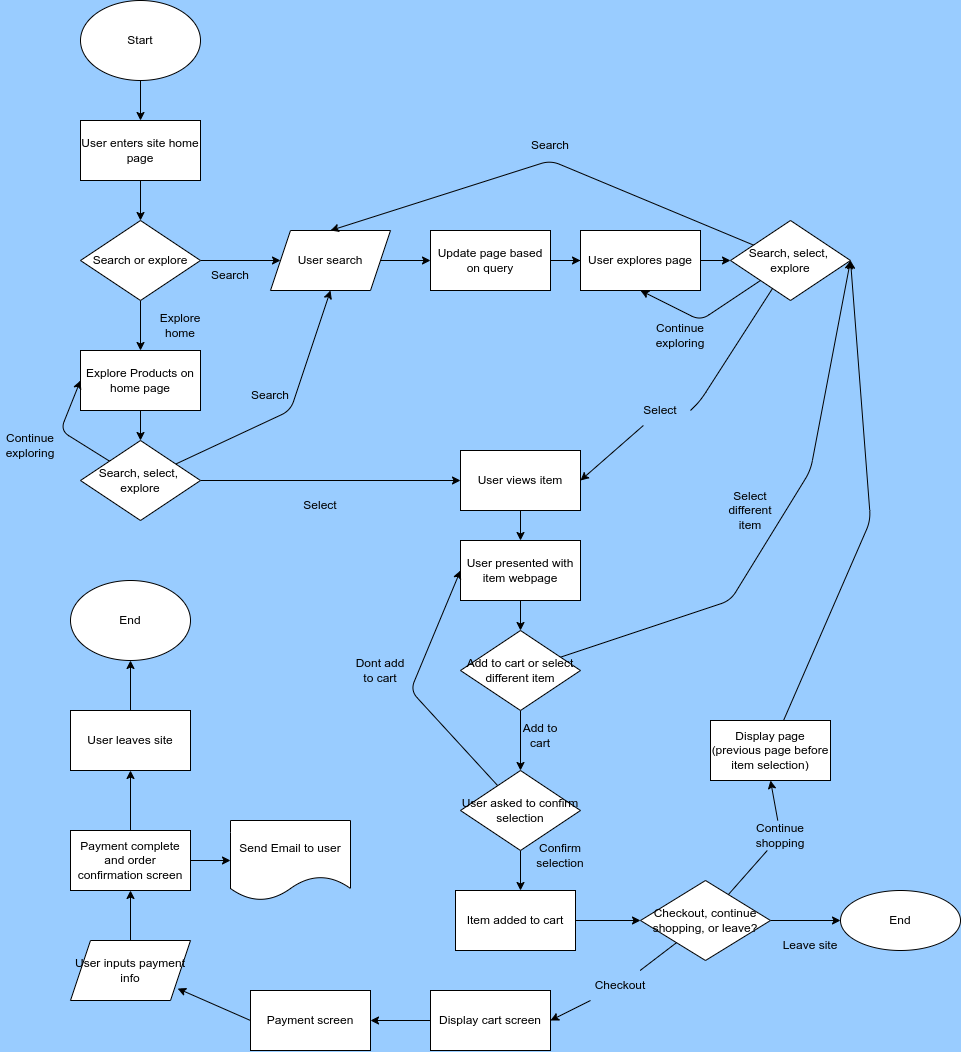

The diagram above was exported from draw.io. Its source (the exported page's mxGraphModel, read from the mxfile embedded in the PNG):
<mxGraphModel dx="2344" dy="834" grid="1" gridSize="10" guides="1" tooltips="1" connect="1" arrows="1" fold="1" page="1" pageScale="1" pageWidth="850" pageHeight="1100" background="#99CCFF" math="0" shadow="0">
  <root>
    <mxCell id="0" />
    <mxCell id="1" parent="0" />
    <mxCell id="8" style="edgeStyle=none;html=1;" edge="1" parent="1" source="7">
      <mxGeometry relative="1" as="geometry">
        <mxPoint x="110" y="160" as="targetPoint" />
      </mxGeometry>
    </mxCell>
    <mxCell id="7" value="Start" style="ellipse;whiteSpace=wrap;html=1;" vertex="1" parent="1">
      <mxGeometry x="50" y="40" width="120" height="80" as="geometry" />
    </mxCell>
    <mxCell id="16" style="edgeStyle=none;html=1;" edge="1" parent="1" source="10" target="17">
      <mxGeometry relative="1" as="geometry">
        <mxPoint x="110" y="250" as="targetPoint" />
      </mxGeometry>
    </mxCell>
    <mxCell id="10" value="User enters site home page" style="rounded=0;whiteSpace=wrap;html=1;" vertex="1" parent="1">
      <mxGeometry x="50" y="160" width="120" height="60" as="geometry" />
    </mxCell>
    <mxCell id="18" style="edgeStyle=none;html=1;" edge="1" parent="1" source="17">
      <mxGeometry relative="1" as="geometry">
        <mxPoint x="250" y="300" as="targetPoint" />
      </mxGeometry>
    </mxCell>
    <mxCell id="22" style="edgeStyle=none;html=1;" edge="1" parent="1" source="17">
      <mxGeometry relative="1" as="geometry">
        <mxPoint x="110" y="390" as="targetPoint" />
      </mxGeometry>
    </mxCell>
    <mxCell id="17" value="Search or explore" style="rhombus;whiteSpace=wrap;html=1;" vertex="1" parent="1">
      <mxGeometry x="50" y="260" width="120" height="80" as="geometry" />
    </mxCell>
    <mxCell id="20" value="Search" style="text;html=1;align=center;verticalAlign=middle;whiteSpace=wrap;rounded=0;" vertex="1" parent="1">
      <mxGeometry x="170" y="300" width="60" height="30" as="geometry" />
    </mxCell>
    <mxCell id="24" style="edgeStyle=none;html=1;" edge="1" parent="1" source="21">
      <mxGeometry relative="1" as="geometry">
        <mxPoint x="400" y="300" as="targetPoint" />
      </mxGeometry>
    </mxCell>
    <mxCell id="21" value="User search" style="shape=parallelogram;perimeter=parallelogramPerimeter;whiteSpace=wrap;html=1;fixedSize=1;" vertex="1" parent="1">
      <mxGeometry x="240" y="270" width="120" height="60" as="geometry" />
    </mxCell>
    <mxCell id="37" style="edgeStyle=none;html=1;" edge="1" parent="1" source="23">
      <mxGeometry relative="1" as="geometry">
        <mxPoint x="110" y="480" as="targetPoint" />
      </mxGeometry>
    </mxCell>
    <mxCell id="23" value="Explore Products on home page" style="rounded=0;whiteSpace=wrap;html=1;" vertex="1" parent="1">
      <mxGeometry x="50" y="390" width="120" height="60" as="geometry" />
    </mxCell>
    <mxCell id="29" style="edgeStyle=none;html=1;entryX=0;entryY=0.5;entryDx=0;entryDy=0;" edge="1" parent="1" source="25">
      <mxGeometry relative="1" as="geometry">
        <mxPoint x="560" y="300" as="targetPoint" />
      </mxGeometry>
    </mxCell>
    <mxCell id="50" style="edgeStyle=none;html=1;entryX=0;entryY=0.5;entryDx=0;entryDy=0;" edge="1" parent="1" source="25" target="48">
      <mxGeometry relative="1" as="geometry" />
    </mxCell>
    <mxCell id="25" value="Update page based on query" style="rounded=0;whiteSpace=wrap;html=1;" vertex="1" parent="1">
      <mxGeometry x="400" y="270" width="120" height="60" as="geometry" />
    </mxCell>
    <mxCell id="33" value="Explore home" style="text;html=1;align=center;verticalAlign=middle;whiteSpace=wrap;rounded=0;" vertex="1" parent="1">
      <mxGeometry x="120" y="350" width="60" height="30" as="geometry" />
    </mxCell>
    <mxCell id="39" style="edgeStyle=none;html=1;entryX=0;entryY=0.5;entryDx=0;entryDy=0;" edge="1" parent="1" source="38" target="23">
      <mxGeometry relative="1" as="geometry">
        <Array as="points">
          <mxPoint x="30" y="470" />
        </Array>
      </mxGeometry>
    </mxCell>
    <mxCell id="40" style="edgeStyle=none;html=1;entryX=0.5;entryY=1;entryDx=0;entryDy=0;" edge="1" parent="1" source="38" target="21">
      <mxGeometry relative="1" as="geometry">
        <Array as="points">
          <mxPoint x="260" y="450" />
        </Array>
      </mxGeometry>
    </mxCell>
    <mxCell id="44" style="edgeStyle=none;html=1;" edge="1" parent="1" source="38">
      <mxGeometry relative="1" as="geometry">
        <mxPoint x="430" y="520" as="targetPoint" />
      </mxGeometry>
    </mxCell>
    <mxCell id="38" value="Search, select,&amp;nbsp; explore" style="rhombus;whiteSpace=wrap;html=1;" vertex="1" parent="1">
      <mxGeometry x="50" y="480" width="120" height="80" as="geometry" />
    </mxCell>
    <mxCell id="41" value="Continue exploring" style="text;html=1;strokeColor=none;fillColor=none;align=center;verticalAlign=middle;whiteSpace=wrap;rounded=0;" vertex="1" parent="1">
      <mxGeometry x="-30" y="470" width="60" height="30" as="geometry" />
    </mxCell>
    <mxCell id="42" value="Search" style="text;html=1;align=center;verticalAlign=middle;whiteSpace=wrap;rounded=0;" vertex="1" parent="1">
      <mxGeometry x="210" y="420" width="60" height="30" as="geometry" />
    </mxCell>
    <mxCell id="46" value="Select" style="text;html=1;align=center;verticalAlign=middle;whiteSpace=wrap;rounded=0;" vertex="1" parent="1">
      <mxGeometry x="260" y="530" width="60" height="30" as="geometry" />
    </mxCell>
    <mxCell id="51" style="edgeStyle=none;html=1;entryX=0.5;entryY=1;entryDx=0;entryDy=0;" edge="1" parent="1" source="47" target="48">
      <mxGeometry relative="1" as="geometry">
        <mxPoint x="550" y="490" as="targetPoint" />
        <Array as="points">
          <mxPoint x="670" y="360" />
        </Array>
      </mxGeometry>
    </mxCell>
    <mxCell id="54" style="edgeStyle=none;html=1;entryX=0.5;entryY=0;entryDx=0;entryDy=0;" edge="1" parent="1" source="47" target="21">
      <mxGeometry relative="1" as="geometry">
        <Array as="points">
          <mxPoint x="520" y="200" />
        </Array>
      </mxGeometry>
    </mxCell>
    <mxCell id="56" style="edgeStyle=none;html=1;entryX=1;entryY=0.5;entryDx=0;entryDy=0;startArrow=none;" edge="1" parent="1" source="58" target="52">
      <mxGeometry relative="1" as="geometry">
        <Array as="points" />
      </mxGeometry>
    </mxCell>
    <mxCell id="47" value="Search, select,&amp;nbsp; explore" style="rhombus;whiteSpace=wrap;html=1;" vertex="1" parent="1">
      <mxGeometry x="700" y="260" width="120" height="80" as="geometry" />
    </mxCell>
    <mxCell id="49" style="edgeStyle=none;html=1;" edge="1" parent="1" source="48" target="47">
      <mxGeometry relative="1" as="geometry" />
    </mxCell>
    <mxCell id="48" value="User explores page" style="rounded=0;whiteSpace=wrap;html=1;" vertex="1" parent="1">
      <mxGeometry x="550" y="270" width="120" height="60" as="geometry" />
    </mxCell>
    <mxCell id="61" style="edgeStyle=none;html=1;exitX=0.5;exitY=1;exitDx=0;exitDy=0;" edge="1" parent="1" source="52">
      <mxGeometry relative="1" as="geometry">
        <mxPoint x="490" y="580" as="targetPoint" />
      </mxGeometry>
    </mxCell>
    <mxCell id="52" value="User views item" style="rounded=0;whiteSpace=wrap;html=1;" vertex="1" parent="1">
      <mxGeometry x="430" y="490" width="120" height="60" as="geometry" />
    </mxCell>
    <mxCell id="57" value="Search" style="text;html=1;align=center;verticalAlign=middle;whiteSpace=wrap;rounded=0;" vertex="1" parent="1">
      <mxGeometry x="490" y="170" width="60" height="30" as="geometry" />
    </mxCell>
    <mxCell id="59" value="Continue exploring" style="text;html=1;align=center;verticalAlign=middle;whiteSpace=wrap;rounded=0;" vertex="1" parent="1">
      <mxGeometry x="620" y="360" width="60" height="30" as="geometry" />
    </mxCell>
    <mxCell id="64" style="edgeStyle=none;html=1;entryX=1;entryY=0.5;entryDx=0;entryDy=0;" edge="1" parent="1" source="63" target="47">
      <mxGeometry relative="1" as="geometry">
        <Array as="points">
          <mxPoint x="700" y="640" />
          <mxPoint x="780" y="510" />
        </Array>
      </mxGeometry>
    </mxCell>
    <mxCell id="73" style="edgeStyle=none;html=1;exitX=0.5;exitY=1;exitDx=0;exitDy=0;" edge="1" parent="1" source="63">
      <mxGeometry relative="1" as="geometry">
        <mxPoint x="490" y="810" as="targetPoint" />
      </mxGeometry>
    </mxCell>
    <mxCell id="63" value="Add to cart or select different item" style="rhombus;whiteSpace=wrap;html=1;" vertex="1" parent="1">
      <mxGeometry x="430" y="670" width="120" height="80" as="geometry" />
    </mxCell>
    <mxCell id="65" value="Select different item" style="text;html=1;align=center;verticalAlign=middle;whiteSpace=wrap;rounded=0;" vertex="1" parent="1">
      <mxGeometry x="690" y="535" width="60" height="30" as="geometry" />
    </mxCell>
    <mxCell id="76" style="edgeStyle=none;html=1;" edge="1" parent="1" source="66">
      <mxGeometry relative="1" as="geometry">
        <mxPoint x="490" y="670" as="targetPoint" />
      </mxGeometry>
    </mxCell>
    <mxCell id="66" value="User presented with item webpage" style="rounded=0;whiteSpace=wrap;html=1;" vertex="1" parent="1">
      <mxGeometry x="430" y="580" width="120" height="60" as="geometry" />
    </mxCell>
    <mxCell id="78" value="Add to cart" style="text;html=1;align=center;verticalAlign=middle;whiteSpace=wrap;rounded=0;" vertex="1" parent="1">
      <mxGeometry x="480" y="760" width="60" height="30" as="geometry" />
    </mxCell>
    <mxCell id="80" style="edgeStyle=none;html=1;" edge="1" parent="1" source="79">
      <mxGeometry relative="1" as="geometry">
        <mxPoint x="490" y="930" as="targetPoint" />
      </mxGeometry>
    </mxCell>
    <mxCell id="81" style="edgeStyle=none;html=1;entryX=0;entryY=0.5;entryDx=0;entryDy=0;" edge="1" parent="1" source="79" target="66">
      <mxGeometry relative="1" as="geometry">
        <Array as="points">
          <mxPoint x="380" y="730" />
        </Array>
      </mxGeometry>
    </mxCell>
    <mxCell id="79" value="User asked to confirm selection" style="rhombus;whiteSpace=wrap;html=1;" vertex="1" parent="1">
      <mxGeometry x="430" y="810" width="120" height="80" as="geometry" />
    </mxCell>
    <mxCell id="82" value="Confirm selection" style="text;html=1;align=center;verticalAlign=middle;whiteSpace=wrap;rounded=0;" vertex="1" parent="1">
      <mxGeometry x="500" y="880" width="60" height="30" as="geometry" />
    </mxCell>
    <mxCell id="83" value="Dont add to cart" style="text;html=1;align=center;verticalAlign=middle;whiteSpace=wrap;rounded=0;" vertex="1" parent="1">
      <mxGeometry x="320" y="695" width="60" height="30" as="geometry" />
    </mxCell>
    <mxCell id="88" style="edgeStyle=none;html=1;startArrow=none;" edge="1" parent="1" source="97">
      <mxGeometry relative="1" as="geometry">
        <mxPoint x="740" y="820" as="targetPoint" />
        <Array as="points" />
      </mxGeometry>
    </mxCell>
    <mxCell id="93" style="edgeStyle=none;html=1;startArrow=none;" edge="1" parent="1" source="94">
      <mxGeometry relative="1" as="geometry">
        <mxPoint x="520" y="1060" as="targetPoint" />
      </mxGeometry>
    </mxCell>
    <mxCell id="96" value="" style="edgeStyle=none;html=1;" edge="1" parent="1" source="84" target="95">
      <mxGeometry relative="1" as="geometry" />
    </mxCell>
    <mxCell id="84" value="Checkout, continue shopping, or leave?" style="rhombus;whiteSpace=wrap;html=1;" vertex="1" parent="1">
      <mxGeometry x="610" y="920" width="130" height="80" as="geometry" />
    </mxCell>
    <mxCell id="86" style="edgeStyle=none;html=1;exitX=1;exitY=0.5;exitDx=0;exitDy=0;entryX=0;entryY=0.5;entryDx=0;entryDy=0;" edge="1" parent="1" source="85" target="84">
      <mxGeometry relative="1" as="geometry" />
    </mxCell>
    <mxCell id="85" value="Item added to cart" style="rounded=0;whiteSpace=wrap;html=1;" vertex="1" parent="1">
      <mxGeometry x="425" y="930" width="120" height="60" as="geometry" />
    </mxCell>
    <mxCell id="91" style="edgeStyle=none;html=1;entryX=1;entryY=0.5;entryDx=0;entryDy=0;" edge="1" parent="1" source="90" target="47">
      <mxGeometry relative="1" as="geometry">
        <Array as="points">
          <mxPoint x="840" y="560" />
        </Array>
      </mxGeometry>
    </mxCell>
    <mxCell id="90" value="Display page (previous page before item selection)" style="rounded=0;whiteSpace=wrap;html=1;" vertex="1" parent="1">
      <mxGeometry x="680" y="760" width="120" height="60" as="geometry" />
    </mxCell>
    <mxCell id="95" value="End" style="ellipse;whiteSpace=wrap;html=1;" vertex="1" parent="1">
      <mxGeometry x="810" y="930" width="120" height="60" as="geometry" />
    </mxCell>
    <mxCell id="97" value="Continue shopping" style="text;html=1;align=center;verticalAlign=middle;whiteSpace=wrap;rounded=0;" vertex="1" parent="1">
      <mxGeometry x="720" y="860" width="60" height="30" as="geometry" />
    </mxCell>
    <mxCell id="98" value="" style="edgeStyle=none;html=1;endArrow=none;" edge="1" parent="1" source="84" target="97">
      <mxGeometry relative="1" as="geometry">
        <mxPoint x="689.4444444444443" y="928.8888888888889" as="sourcePoint" />
        <mxPoint x="740" y="820" as="targetPoint" />
        <Array as="points" />
      </mxGeometry>
    </mxCell>
    <mxCell id="94" value="Checkout" style="text;html=1;align=center;verticalAlign=middle;whiteSpace=wrap;rounded=0;" vertex="1" parent="1">
      <mxGeometry x="560" y="1010" width="60" height="30" as="geometry" />
    </mxCell>
    <mxCell id="100" value="" style="edgeStyle=none;html=1;endArrow=none;" edge="1" parent="1" source="84" target="94">
      <mxGeometry relative="1" as="geometry">
        <mxPoint x="520" y="1060" as="targetPoint" />
        <mxPoint x="643.267716535433" y="980.4724409448818" as="sourcePoint" />
      </mxGeometry>
    </mxCell>
    <mxCell id="101" value="Leave site" style="text;html=1;align=center;verticalAlign=middle;whiteSpace=wrap;rounded=0;" vertex="1" parent="1">
      <mxGeometry x="750" y="970" width="60" height="30" as="geometry" />
    </mxCell>
    <mxCell id="104" style="edgeStyle=none;html=1;exitX=0;exitY=0.5;exitDx=0;exitDy=0;" edge="1" parent="1" source="103" target="105">
      <mxGeometry relative="1" as="geometry">
        <mxPoint x="350" y="1060.2857142857144" as="targetPoint" />
      </mxGeometry>
    </mxCell>
    <mxCell id="103" value="Display cart screen" style="rounded=0;whiteSpace=wrap;html=1;" vertex="1" parent="1">
      <mxGeometry x="400" y="1030" width="120" height="60" as="geometry" />
    </mxCell>
    <mxCell id="106" style="edgeStyle=none;html=1;exitX=0;exitY=0.5;exitDx=0;exitDy=0;" edge="1" parent="1" source="105">
      <mxGeometry relative="1" as="geometry">
        <mxPoint x="147.1568265920548" y="1028.0496924842373" as="targetPoint" />
      </mxGeometry>
    </mxCell>
    <mxCell id="105" value="Payment screen" style="rounded=0;whiteSpace=wrap;html=1;" vertex="1" parent="1">
      <mxGeometry x="220" y="1029.9957142857145" width="120" height="60" as="geometry" />
    </mxCell>
    <mxCell id="109" style="edgeStyle=none;html=1;" edge="1" parent="1" source="108">
      <mxGeometry relative="1" as="geometry">
        <mxPoint x="100" y="930" as="targetPoint" />
      </mxGeometry>
    </mxCell>
    <mxCell id="108" value="User inputs payment info" style="shape=parallelogram;perimeter=parallelogramPerimeter;whiteSpace=wrap;html=1;fixedSize=1;" vertex="1" parent="1">
      <mxGeometry x="40" y="980" width="120" height="60" as="geometry" />
    </mxCell>
    <mxCell id="111" style="edgeStyle=none;html=1;" edge="1" parent="1" source="110" target="112">
      <mxGeometry relative="1" as="geometry">
        <mxPoint x="220" y="900" as="targetPoint" />
      </mxGeometry>
    </mxCell>
    <mxCell id="113" style="edgeStyle=none;html=1;" edge="1" parent="1" source="110">
      <mxGeometry relative="1" as="geometry">
        <mxPoint x="100" y="810" as="targetPoint" />
      </mxGeometry>
    </mxCell>
    <mxCell id="110" value="Payment complete and order confirmation screen" style="rounded=0;whiteSpace=wrap;html=1;" vertex="1" parent="1">
      <mxGeometry x="40" y="870" width="120" height="60" as="geometry" />
    </mxCell>
    <mxCell id="112" value="Send Email to user" style="shape=document;whiteSpace=wrap;html=1;boundedLbl=1;" vertex="1" parent="1">
      <mxGeometry x="200" y="860" width="120" height="80" as="geometry" />
    </mxCell>
    <mxCell id="114" value="End" style="ellipse;whiteSpace=wrap;html=1;" vertex="1" parent="1">
      <mxGeometry x="40" y="620" width="120" height="80" as="geometry" />
    </mxCell>
    <mxCell id="116" style="edgeStyle=none;html=1;entryX=0.5;entryY=1;entryDx=0;entryDy=0;" edge="1" parent="1" source="115" target="114">
      <mxGeometry relative="1" as="geometry" />
    </mxCell>
    <mxCell id="115" value="User leaves site" style="rounded=0;whiteSpace=wrap;html=1;" vertex="1" parent="1">
      <mxGeometry x="40" y="750" width="120" height="60" as="geometry" />
    </mxCell>
    <mxCell id="58" value="Select" style="text;html=1;align=center;verticalAlign=middle;whiteSpace=wrap;rounded=0;" vertex="1" parent="1">
      <mxGeometry x="600" y="435" width="60" height="30" as="geometry" />
    </mxCell>
    <mxCell id="119" value="" style="edgeStyle=none;html=1;entryX=1;entryY=0.5;entryDx=0;entryDy=0;endArrow=none;" edge="1" parent="1" source="47" target="58">
      <mxGeometry relative="1" as="geometry">
        <mxPoint x="742" y="328" as="sourcePoint" />
        <mxPoint x="550" y="520" as="targetPoint" />
        <Array as="points">
          <mxPoint x="670" y="440" />
        </Array>
      </mxGeometry>
    </mxCell>
  </root>
</mxGraphModel>